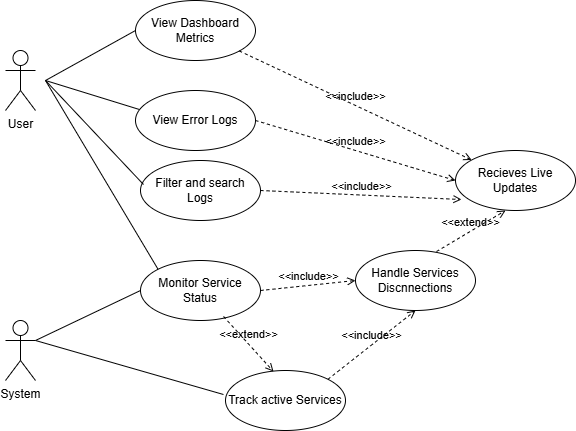

The diagram above was exported from draw.io. Its source (the exported page's mxGraphModel, read from the mxfile embedded in the PNG):
<mxGraphModel dx="1665" dy="889" grid="1" gridSize="10" guides="1" tooltips="1" connect="1" arrows="1" fold="1" page="1" pageScale="1" pageWidth="850" pageHeight="1100" math="0" shadow="0">
  <root>
    <mxCell id="0" />
    <mxCell id="1" parent="0" />
    <mxCell id="LQ-JG6GBFA8wUjsL94x--1" value="User" style="shape=umlActor;verticalLabelPosition=bottom;verticalAlign=top;html=1;" vertex="1" parent="1">
      <mxGeometry x="170" y="290" width="30" height="60" as="geometry" />
    </mxCell>
    <mxCell id="LQ-JG6GBFA8wUjsL94x--2" value="System" style="shape=umlActor;verticalLabelPosition=bottom;verticalAlign=top;html=1;" vertex="1" parent="1">
      <mxGeometry x="170" y="560" width="30" height="60" as="geometry" />
    </mxCell>
    <mxCell id="LQ-JG6GBFA8wUjsL94x--3" value="View Dashboard Metrics" style="ellipse;whiteSpace=wrap;html=1;" vertex="1" parent="1">
      <mxGeometry x="300" y="240" width="120" height="60" as="geometry" />
    </mxCell>
    <mxCell id="LQ-JG6GBFA8wUjsL94x--4" value="View Error Logs" style="ellipse;whiteSpace=wrap;html=1;" vertex="1" parent="1">
      <mxGeometry x="300" y="330" width="120" height="60" as="geometry" />
    </mxCell>
    <mxCell id="LQ-JG6GBFA8wUjsL94x--5" value="Filter and search Logs" style="ellipse;whiteSpace=wrap;html=1;" vertex="1" parent="1">
      <mxGeometry x="305" y="400" width="120" height="60" as="geometry" />
    </mxCell>
    <mxCell id="LQ-JG6GBFA8wUjsL94x--6" value="Monitor Service Status" style="ellipse;whiteSpace=wrap;html=1;" vertex="1" parent="1">
      <mxGeometry x="305" y="500" width="120" height="60" as="geometry" />
    </mxCell>
    <mxCell id="LQ-JG6GBFA8wUjsL94x--7" value="Track active Services" style="ellipse;whiteSpace=wrap;html=1;" vertex="1" parent="1">
      <mxGeometry x="390" y="610" width="120" height="60" as="geometry" />
    </mxCell>
    <mxCell id="LQ-JG6GBFA8wUjsL94x--8" value="Handle Services Discnnections" style="ellipse;whiteSpace=wrap;html=1;" vertex="1" parent="1">
      <mxGeometry x="520" y="490" width="120" height="60" as="geometry" />
    </mxCell>
    <mxCell id="LQ-JG6GBFA8wUjsL94x--9" value="Recieves Live Updates" style="ellipse;whiteSpace=wrap;html=1;" vertex="1" parent="1">
      <mxGeometry x="620" y="390" width="120" height="60" as="geometry" />
    </mxCell>
    <mxCell id="LQ-JG6GBFA8wUjsL94x--12" value="" style="endArrow=none;html=1;rounded=0;" edge="1" parent="1">
      <mxGeometry width="50" height="50" relative="1" as="geometry">
        <mxPoint x="210" y="320" as="sourcePoint" />
        <mxPoint x="300" y="270" as="targetPoint" />
      </mxGeometry>
    </mxCell>
    <mxCell id="LQ-JG6GBFA8wUjsL94x--13" value="" style="endArrow=none;html=1;rounded=0;entryX=0.033;entryY=0.317;entryDx=0;entryDy=0;entryPerimeter=0;" edge="1" parent="1" target="LQ-JG6GBFA8wUjsL94x--4">
      <mxGeometry width="50" height="50" relative="1" as="geometry">
        <mxPoint x="210" y="320" as="sourcePoint" />
        <mxPoint x="340" y="290" as="targetPoint" />
      </mxGeometry>
    </mxCell>
    <mxCell id="LQ-JG6GBFA8wUjsL94x--14" value="" style="endArrow=none;html=1;rounded=0;entryX=0.025;entryY=0.4;entryDx=0;entryDy=0;entryPerimeter=0;" edge="1" parent="1" target="LQ-JG6GBFA8wUjsL94x--5">
      <mxGeometry width="50" height="50" relative="1" as="geometry">
        <mxPoint x="210" y="320" as="sourcePoint" />
        <mxPoint x="320" y="330" as="targetPoint" />
      </mxGeometry>
    </mxCell>
    <mxCell id="LQ-JG6GBFA8wUjsL94x--15" value="" style="endArrow=none;html=1;rounded=0;entryX=0;entryY=0;entryDx=0;entryDy=0;" edge="1" parent="1" target="LQ-JG6GBFA8wUjsL94x--6">
      <mxGeometry width="50" height="50" relative="1" as="geometry">
        <mxPoint x="210" y="320" as="sourcePoint" />
        <mxPoint x="350" y="430" as="targetPoint" />
      </mxGeometry>
    </mxCell>
    <mxCell id="LQ-JG6GBFA8wUjsL94x--16" value="" style="endArrow=none;html=1;rounded=0;entryX=0;entryY=0.5;entryDx=0;entryDy=0;exitX=1;exitY=0.3333333333333333;exitDx=0;exitDy=0;exitPerimeter=0;" edge="1" parent="1" source="LQ-JG6GBFA8wUjsL94x--2" target="LQ-JG6GBFA8wUjsL94x--6">
      <mxGeometry width="50" height="50" relative="1" as="geometry">
        <mxPoint x="220" y="540" as="sourcePoint" />
        <mxPoint x="310" y="490" as="targetPoint" />
      </mxGeometry>
    </mxCell>
    <mxCell id="LQ-JG6GBFA8wUjsL94x--17" value="" style="endArrow=none;html=1;rounded=0;entryX=-0.017;entryY=0.4;entryDx=0;entryDy=0;entryPerimeter=0;" edge="1" parent="1" target="LQ-JG6GBFA8wUjsL94x--7">
      <mxGeometry width="50" height="50" relative="1" as="geometry">
        <mxPoint x="200" y="580" as="sourcePoint" />
        <mxPoint x="350" y="590" as="targetPoint" />
      </mxGeometry>
    </mxCell>
    <mxCell id="LQ-JG6GBFA8wUjsL94x--18" value="&amp;lt;&amp;lt;extend&amp;gt;&amp;gt;" style="html=1;verticalAlign=bottom;labelBackgroundColor=none;endArrow=open;endFill=0;dashed=1;rounded=0;entryX=0.4;entryY=0.017;entryDx=0;entryDy=0;entryPerimeter=0;exitX=0.692;exitY=0.933;exitDx=0;exitDy=0;exitPerimeter=0;" edge="1" parent="1" source="LQ-JG6GBFA8wUjsL94x--6" target="LQ-JG6GBFA8wUjsL94x--7">
      <mxGeometry width="160" relative="1" as="geometry">
        <mxPoint x="390" y="570" as="sourcePoint" />
        <mxPoint x="550" y="550" as="targetPoint" />
      </mxGeometry>
    </mxCell>
    <mxCell id="LQ-JG6GBFA8wUjsL94x--19" value="&amp;lt;&amp;lt;include&amp;gt;&amp;gt;" style="html=1;verticalAlign=bottom;labelBackgroundColor=none;endArrow=open;endFill=0;dashed=1;rounded=0;entryX=0;entryY=0.5;entryDx=0;entryDy=0;exitX=1;exitY=0.5;exitDx=0;exitDy=0;" edge="1" parent="1" source="LQ-JG6GBFA8wUjsL94x--6" target="LQ-JG6GBFA8wUjsL94x--8">
      <mxGeometry width="160" relative="1" as="geometry">
        <mxPoint x="430" y="530" as="sourcePoint" />
        <mxPoint x="580" y="530" as="targetPoint" />
      </mxGeometry>
    </mxCell>
    <mxCell id="LQ-JG6GBFA8wUjsL94x--22" value="&amp;lt;&amp;lt;include&amp;gt;&amp;gt;" style="html=1;verticalAlign=bottom;labelBackgroundColor=none;endArrow=open;endFill=0;dashed=1;rounded=0;exitX=1;exitY=0;exitDx=0;exitDy=0;entryX=0.5;entryY=1;entryDx=0;entryDy=0;" edge="1" parent="1" source="LQ-JG6GBFA8wUjsL94x--7" target="LQ-JG6GBFA8wUjsL94x--8">
      <mxGeometry width="160" relative="1" as="geometry">
        <mxPoint x="510" y="630" as="sourcePoint" />
        <mxPoint x="670" y="630" as="targetPoint" />
      </mxGeometry>
    </mxCell>
    <mxCell id="LQ-JG6GBFA8wUjsL94x--23" value="&amp;lt;&amp;lt;include&amp;gt;&amp;gt;" style="html=1;verticalAlign=bottom;labelBackgroundColor=none;endArrow=open;endFill=0;dashed=1;rounded=0;" edge="1" parent="1" source="LQ-JG6GBFA8wUjsL94x--3" target="LQ-JG6GBFA8wUjsL94x--9">
      <mxGeometry width="160" relative="1" as="geometry">
        <mxPoint x="420" y="270" as="sourcePoint" />
        <mxPoint x="580" y="270" as="targetPoint" />
      </mxGeometry>
    </mxCell>
    <mxCell id="LQ-JG6GBFA8wUjsL94x--24" value="&amp;lt;&amp;lt;include&amp;gt;&amp;gt;" style="html=1;verticalAlign=bottom;labelBackgroundColor=none;endArrow=open;endFill=0;dashed=1;rounded=0;exitX=1;exitY=0.5;exitDx=0;exitDy=0;entryX=0;entryY=0.5;entryDx=0;entryDy=0;" edge="1" parent="1" source="LQ-JG6GBFA8wUjsL94x--4" target="LQ-JG6GBFA8wUjsL94x--9">
      <mxGeometry width="160" relative="1" as="geometry">
        <mxPoint x="470" y="320" as="sourcePoint" />
        <mxPoint x="702" y="429" as="targetPoint" />
      </mxGeometry>
    </mxCell>
    <mxCell id="LQ-JG6GBFA8wUjsL94x--25" value="&amp;lt;&amp;lt;include&amp;gt;&amp;gt;" style="html=1;verticalAlign=bottom;labelBackgroundColor=none;endArrow=open;endFill=0;dashed=1;rounded=0;exitX=1;exitY=0.5;exitDx=0;exitDy=0;entryX=0.05;entryY=0.817;entryDx=0;entryDy=0;entryPerimeter=0;" edge="1" parent="1" source="LQ-JG6GBFA8wUjsL94x--5" target="LQ-JG6GBFA8wUjsL94x--9">
      <mxGeometry width="160" relative="1" as="geometry">
        <mxPoint x="550" y="440" as="sourcePoint" />
        <mxPoint x="782" y="549" as="targetPoint" />
      </mxGeometry>
    </mxCell>
    <mxCell id="LQ-JG6GBFA8wUjsL94x--26" value="&amp;lt;&amp;lt;extend&amp;gt;&amp;gt;" style="html=1;verticalAlign=bottom;labelBackgroundColor=none;endArrow=open;endFill=0;dashed=1;rounded=0;exitX=0.675;exitY=0.017;exitDx=0;exitDy=0;exitPerimeter=0;entryX=0.417;entryY=1;entryDx=0;entryDy=0;entryPerimeter=0;" edge="1" parent="1" source="LQ-JG6GBFA8wUjsL94x--8" target="LQ-JG6GBFA8wUjsL94x--9">
      <mxGeometry width="160" relative="1" as="geometry">
        <mxPoint x="610" y="490" as="sourcePoint" />
        <mxPoint x="770" y="490" as="targetPoint" />
      </mxGeometry>
    </mxCell>
  </root>
</mxGraphModel>